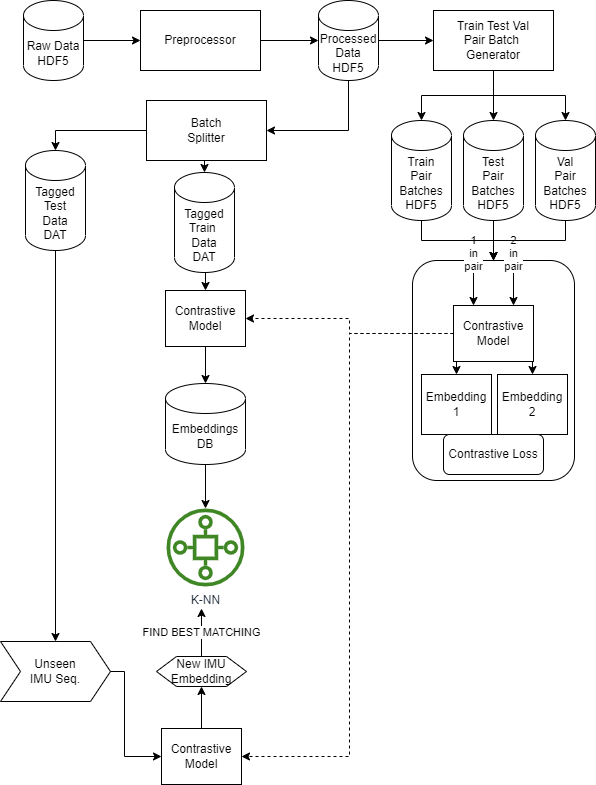

The diagram above was exported from draw.io. Its source (the exported page's mxGraphModel, read from the mxfile embedded in the PNG):
<mxGraphModel dx="1024" dy="612" grid="1" gridSize="10" guides="1" tooltips="1" connect="1" arrows="1" fold="1" page="1" pageScale="1" pageWidth="850" pageHeight="1100" math="0" shadow="0">
  <root>
    <mxCell id="0" />
    <mxCell id="1" parent="0" />
    <mxCell id="8eALhoxrv39NRJiRkQdh-4" value="" style="rounded=1;whiteSpace=wrap;html=1;" parent="1" vertex="1">
      <mxGeometry x="509" y="370" width="162" height="220" as="geometry" />
    </mxCell>
    <mxCell id="8eALhoxrv39NRJiRkQdh-10" value="2&lt;br&gt;in&lt;br&gt;pair" style="edgeStyle=orthogonalEdgeStyle;rounded=0;orthogonalLoop=1;jettySize=auto;html=1;exitX=0.5;exitY=0;exitDx=0;exitDy=0;entryX=0.75;entryY=0;entryDx=0;entryDy=0;" parent="1" source="8eALhoxrv39NRJiRkQdh-4" target="8eALhoxrv39NRJiRkQdh-1" edge="1">
      <mxGeometry relative="1" as="geometry" />
    </mxCell>
    <mxCell id="8eALhoxrv39NRJiRkQdh-9" value="1&lt;br&gt;in&lt;br&gt;pair" style="edgeStyle=orthogonalEdgeStyle;rounded=0;orthogonalLoop=1;jettySize=auto;html=1;exitX=0.5;exitY=0;exitDx=0;exitDy=0;entryX=0.25;entryY=0;entryDx=0;entryDy=0;" parent="1" source="8eALhoxrv39NRJiRkQdh-4" target="8eALhoxrv39NRJiRkQdh-1" edge="1">
      <mxGeometry relative="1" as="geometry" />
    </mxCell>
    <mxCell id="olF7D6LINmSoaRYmGYAF-10" style="edgeStyle=orthogonalEdgeStyle;rounded=0;orthogonalLoop=1;jettySize=auto;html=1;exitX=1;exitY=0.5;exitDx=0;exitDy=0;entryX=0;entryY=0.5;entryDx=0;entryDy=0;entryPerimeter=0;" parent="1" source="olF7D6LINmSoaRYmGYAF-2" target="olF7D6LINmSoaRYmGYAF-9" edge="1">
      <mxGeometry relative="1" as="geometry" />
    </mxCell>
    <mxCell id="olF7D6LINmSoaRYmGYAF-2" value="Preprocessor" style="rounded=0;whiteSpace=wrap;html=1;" parent="1" vertex="1">
      <mxGeometry x="237" y="120" width="120" height="60" as="geometry" />
    </mxCell>
    <mxCell id="olF7D6LINmSoaRYmGYAF-14" style="edgeStyle=orthogonalEdgeStyle;rounded=0;orthogonalLoop=1;jettySize=auto;html=1;exitX=0.5;exitY=1;exitDx=0;exitDy=0;entryX=0.5;entryY=0;entryDx=0;entryDy=0;entryPerimeter=0;" parent="1" source="olF7D6LINmSoaRYmGYAF-6" target="olF7D6LINmSoaRYmGYAF-12" edge="1">
      <mxGeometry relative="1" as="geometry" />
    </mxCell>
    <mxCell id="olF7D6LINmSoaRYmGYAF-15" style="edgeStyle=orthogonalEdgeStyle;rounded=0;orthogonalLoop=1;jettySize=auto;html=1;exitX=0.5;exitY=1;exitDx=0;exitDy=0;entryX=0.5;entryY=0;entryDx=0;entryDy=0;entryPerimeter=0;" parent="1" source="olF7D6LINmSoaRYmGYAF-6" target="olF7D6LINmSoaRYmGYAF-13" edge="1">
      <mxGeometry relative="1" as="geometry" />
    </mxCell>
    <mxCell id="OFBRTztUhkIxgFnXNX-x-1" style="edgeStyle=orthogonalEdgeStyle;rounded=0;orthogonalLoop=1;jettySize=auto;html=1;exitX=0.5;exitY=1;exitDx=0;exitDy=0;" edge="1" parent="1" source="olF7D6LINmSoaRYmGYAF-6" target="8eALhoxrv39NRJiRkQdh-20">
      <mxGeometry relative="1" as="geometry" />
    </mxCell>
    <mxCell id="olF7D6LINmSoaRYmGYAF-6" value="Train Test Val &lt;br&gt;Pair Batch&amp;nbsp;&lt;br&gt;Generator" style="rounded=0;whiteSpace=wrap;html=1;" parent="1" vertex="1">
      <mxGeometry x="530" y="120" width="120" height="60" as="geometry" />
    </mxCell>
    <mxCell id="olF7D6LINmSoaRYmGYAF-8" style="edgeStyle=orthogonalEdgeStyle;rounded=0;orthogonalLoop=1;jettySize=auto;html=1;exitX=1;exitY=0.5;exitDx=0;exitDy=0;exitPerimeter=0;entryX=0;entryY=0.5;entryDx=0;entryDy=0;" parent="1" source="olF7D6LINmSoaRYmGYAF-7" target="olF7D6LINmSoaRYmGYAF-2" edge="1">
      <mxGeometry relative="1" as="geometry" />
    </mxCell>
    <mxCell id="olF7D6LINmSoaRYmGYAF-7" value="Raw Data HDF5" style="shape=cylinder3;whiteSpace=wrap;html=1;boundedLbl=1;backgroundOutline=1;size=15;" parent="1" vertex="1">
      <mxGeometry x="120" y="110" width="60" height="80" as="geometry" />
    </mxCell>
    <mxCell id="olF7D6LINmSoaRYmGYAF-11" style="edgeStyle=orthogonalEdgeStyle;rounded=0;orthogonalLoop=1;jettySize=auto;html=1;exitX=1;exitY=0.5;exitDx=0;exitDy=0;exitPerimeter=0;entryX=0;entryY=0.5;entryDx=0;entryDy=0;" parent="1" source="olF7D6LINmSoaRYmGYAF-9" target="olF7D6LINmSoaRYmGYAF-6" edge="1">
      <mxGeometry relative="1" as="geometry" />
    </mxCell>
    <mxCell id="OFBRTztUhkIxgFnXNX-x-12" style="edgeStyle=orthogonalEdgeStyle;rounded=0;orthogonalLoop=1;jettySize=auto;html=1;exitX=0.5;exitY=1;exitDx=0;exitDy=0;exitPerimeter=0;entryX=1;entryY=0.5;entryDx=0;entryDy=0;" edge="1" parent="1" source="olF7D6LINmSoaRYmGYAF-9" target="OFBRTztUhkIxgFnXNX-x-2">
      <mxGeometry relative="1" as="geometry" />
    </mxCell>
    <mxCell id="olF7D6LINmSoaRYmGYAF-9" value="Processed&lt;br&gt;Data HDF5" style="shape=cylinder3;whiteSpace=wrap;html=1;boundedLbl=1;backgroundOutline=1;size=15;" parent="1" vertex="1">
      <mxGeometry x="415" y="110" width="60" height="80" as="geometry" />
    </mxCell>
    <mxCell id="8eALhoxrv39NRJiRkQdh-5" style="edgeStyle=orthogonalEdgeStyle;rounded=0;orthogonalLoop=1;jettySize=auto;html=1;exitX=0.5;exitY=1;exitDx=0;exitDy=0;exitPerimeter=0;entryX=0.5;entryY=0;entryDx=0;entryDy=0;" parent="1" source="olF7D6LINmSoaRYmGYAF-12" target="8eALhoxrv39NRJiRkQdh-4" edge="1">
      <mxGeometry relative="1" as="geometry">
        <mxPoint x="607" y="370" as="targetPoint" />
      </mxGeometry>
    </mxCell>
    <mxCell id="olF7D6LINmSoaRYmGYAF-12" value="Train&lt;br&gt;Pair&lt;br&gt;Batches HDF5" style="shape=cylinder3;whiteSpace=wrap;html=1;boundedLbl=1;backgroundOutline=1;size=15;" parent="1" vertex="1">
      <mxGeometry x="488" y="230" width="60" height="100" as="geometry" />
    </mxCell>
    <mxCell id="8eALhoxrv39NRJiRkQdh-7" style="edgeStyle=orthogonalEdgeStyle;rounded=0;orthogonalLoop=1;jettySize=auto;html=1;exitX=0.5;exitY=1;exitDx=0;exitDy=0;exitPerimeter=0;entryX=0.5;entryY=0;entryDx=0;entryDy=0;" parent="1" source="olF7D6LINmSoaRYmGYAF-13" target="8eALhoxrv39NRJiRkQdh-4" edge="1">
      <mxGeometry relative="1" as="geometry">
        <mxPoint x="607" y="370" as="targetPoint" />
      </mxGeometry>
    </mxCell>
    <mxCell id="olF7D6LINmSoaRYmGYAF-13" value="Val&lt;br&gt;Pair&lt;br&gt;Batches HDF5" style="shape=cylinder3;whiteSpace=wrap;html=1;boundedLbl=1;backgroundOutline=1;size=15;" parent="1" vertex="1">
      <mxGeometry x="632" y="230" width="60" height="100" as="geometry" />
    </mxCell>
    <mxCell id="8eALhoxrv39NRJiRkQdh-25" style="edgeStyle=orthogonalEdgeStyle;rounded=0;orthogonalLoop=1;jettySize=auto;html=1;entryX=0;entryY=0.5;entryDx=0;entryDy=0;" parent="1" target="8eALhoxrv39NRJiRkQdh-24" edge="1">
      <mxGeometry relative="1" as="geometry">
        <Array as="points">
          <mxPoint x="221" y="781" />
          <mxPoint x="221" y="866" />
        </Array>
        <mxPoint x="201" y="781" as="sourcePoint" />
      </mxGeometry>
    </mxCell>
    <mxCell id="8eALhoxrv39NRJiRkQdh-11" style="edgeStyle=orthogonalEdgeStyle;rounded=0;orthogonalLoop=1;jettySize=auto;html=1;exitX=0.5;exitY=1;exitDx=0;exitDy=0;entryX=0.5;entryY=0;entryDx=0;entryDy=0;" parent="1" source="8eALhoxrv39NRJiRkQdh-1" target="8eALhoxrv39NRJiRkQdh-3" edge="1">
      <mxGeometry relative="1" as="geometry" />
    </mxCell>
    <mxCell id="8eALhoxrv39NRJiRkQdh-12" style="edgeStyle=orthogonalEdgeStyle;rounded=0;orthogonalLoop=1;jettySize=auto;html=1;exitX=0.5;exitY=1;exitDx=0;exitDy=0;entryX=0.5;entryY=0;entryDx=0;entryDy=0;" parent="1" source="8eALhoxrv39NRJiRkQdh-1" target="8eALhoxrv39NRJiRkQdh-8" edge="1">
      <mxGeometry relative="1" as="geometry">
        <Array as="points">
          <mxPoint x="629" y="471" />
        </Array>
      </mxGeometry>
    </mxCell>
    <mxCell id="8eALhoxrv39NRJiRkQdh-17" style="edgeStyle=orthogonalEdgeStyle;rounded=0;orthogonalLoop=1;jettySize=auto;html=1;entryX=1;entryY=0.5;entryDx=0;entryDy=0;dashed=1;" parent="1" source="8eALhoxrv39NRJiRkQdh-1" target="8eALhoxrv39NRJiRkQdh-14" edge="1">
      <mxGeometry relative="1" as="geometry">
        <Array as="points">
          <mxPoint x="446" y="443" />
          <mxPoint x="446" y="428" />
        </Array>
      </mxGeometry>
    </mxCell>
    <mxCell id="8eALhoxrv39NRJiRkQdh-28" style="edgeStyle=orthogonalEdgeStyle;rounded=0;orthogonalLoop=1;jettySize=auto;html=1;exitX=0;exitY=0.5;exitDx=0;exitDy=0;entryX=1;entryY=0.5;entryDx=0;entryDy=0;dashed=1;" parent="1" source="8eALhoxrv39NRJiRkQdh-1" target="8eALhoxrv39NRJiRkQdh-24" edge="1">
      <mxGeometry relative="1" as="geometry">
        <Array as="points">
          <mxPoint x="446" y="443" />
          <mxPoint x="446" y="866" />
        </Array>
      </mxGeometry>
    </mxCell>
    <mxCell id="8eALhoxrv39NRJiRkQdh-1" value="Contrastive&lt;br&gt;Model" style="rounded=0;whiteSpace=wrap;html=1;" parent="1" vertex="1">
      <mxGeometry x="550" y="415" width="80" height="56" as="geometry" />
    </mxCell>
    <mxCell id="8eALhoxrv39NRJiRkQdh-3" value="Embedding&lt;br&gt;1" style="rounded=0;whiteSpace=wrap;html=1;" parent="1" vertex="1">
      <mxGeometry x="518" y="484" width="70" height="60" as="geometry" />
    </mxCell>
    <mxCell id="8eALhoxrv39NRJiRkQdh-8" value="Embedding&lt;br&gt;2" style="rounded=0;whiteSpace=wrap;html=1;" parent="1" vertex="1">
      <mxGeometry x="594" y="484" width="70" height="60" as="geometry" />
    </mxCell>
    <mxCell id="8eALhoxrv39NRJiRkQdh-13" value="Contrastive Loss" style="rounded=1;whiteSpace=wrap;html=1;" parent="1" vertex="1">
      <mxGeometry x="540" y="544" width="100" height="40" as="geometry" />
    </mxCell>
    <mxCell id="8eALhoxrv39NRJiRkQdh-18" style="edgeStyle=orthogonalEdgeStyle;rounded=0;orthogonalLoop=1;jettySize=auto;html=1;exitX=0.5;exitY=1;exitDx=0;exitDy=0;" parent="1" source="8eALhoxrv39NRJiRkQdh-14" target="8eALhoxrv39NRJiRkQdh-16" edge="1">
      <mxGeometry relative="1" as="geometry" />
    </mxCell>
    <mxCell id="8eALhoxrv39NRJiRkQdh-14" value="Contrastive&lt;br&gt;Model" style="rounded=0;whiteSpace=wrap;html=1;" parent="1" vertex="1">
      <mxGeometry x="262" y="400" width="80" height="56" as="geometry" />
    </mxCell>
    <mxCell id="8eALhoxrv39NRJiRkQdh-22" style="edgeStyle=orthogonalEdgeStyle;rounded=0;orthogonalLoop=1;jettySize=auto;html=1;" parent="1" source="8eALhoxrv39NRJiRkQdh-16" target="8eALhoxrv39NRJiRkQdh-19" edge="1">
      <mxGeometry relative="1" as="geometry" />
    </mxCell>
    <mxCell id="8eALhoxrv39NRJiRkQdh-16" value="Embeddings&lt;br&gt;DB" style="shape=cylinder3;whiteSpace=wrap;html=1;boundedLbl=1;backgroundOutline=1;size=15;" parent="1" vertex="1">
      <mxGeometry x="262" y="493" width="80" height="81" as="geometry" />
    </mxCell>
    <mxCell id="8eALhoxrv39NRJiRkQdh-19" value="K-NN" style="sketch=0;outlineConnect=0;fontColor=#232F3E;gradientColor=none;fillColor=#3F8624;strokeColor=none;dashed=0;verticalLabelPosition=bottom;verticalAlign=top;align=center;html=1;fontSize=12;fontStyle=0;aspect=fixed;pointerEvents=1;shape=mxgraph.aws4.iot_sitewise_asset_model;direction=south;" parent="1" vertex="1">
      <mxGeometry x="263" y="618" width="78" height="78" as="geometry" />
    </mxCell>
    <mxCell id="OFBRTztUhkIxgFnXNX-x-5" style="edgeStyle=orthogonalEdgeStyle;rounded=0;orthogonalLoop=1;jettySize=auto;html=1;exitX=0.5;exitY=1;exitDx=0;exitDy=0;exitPerimeter=0;" edge="1" parent="1" source="8eALhoxrv39NRJiRkQdh-20">
      <mxGeometry relative="1" as="geometry">
        <mxPoint x="590" y="320" as="targetPoint" />
      </mxGeometry>
    </mxCell>
    <mxCell id="OFBRTztUhkIxgFnXNX-x-6" style="edgeStyle=orthogonalEdgeStyle;rounded=0;orthogonalLoop=1;jettySize=auto;html=1;exitX=0.5;exitY=1;exitDx=0;exitDy=0;exitPerimeter=0;" edge="1" parent="1" source="8eALhoxrv39NRJiRkQdh-20" target="8eALhoxrv39NRJiRkQdh-4">
      <mxGeometry relative="1" as="geometry" />
    </mxCell>
    <mxCell id="8eALhoxrv39NRJiRkQdh-20" value="Test&lt;br&gt;Pair&lt;br&gt;Batches HDF5" style="shape=cylinder3;whiteSpace=wrap;html=1;boundedLbl=1;backgroundOutline=1;size=15;" parent="1" vertex="1">
      <mxGeometry x="560" y="230" width="60" height="100" as="geometry" />
    </mxCell>
    <mxCell id="8eALhoxrv39NRJiRkQdh-32" style="edgeStyle=orthogonalEdgeStyle;rounded=0;orthogonalLoop=1;jettySize=auto;html=1;exitX=0.5;exitY=0;exitDx=0;exitDy=0;entryX=0.5;entryY=1;entryDx=0;entryDy=0;" parent="1" source="8eALhoxrv39NRJiRkQdh-24" target="8eALhoxrv39NRJiRkQdh-26" edge="1">
      <mxGeometry relative="1" as="geometry">
        <mxPoint x="298" y="824" as="targetPoint" />
      </mxGeometry>
    </mxCell>
    <mxCell id="8eALhoxrv39NRJiRkQdh-24" value="Contrastive&lt;br&gt;Model" style="rounded=0;whiteSpace=wrap;html=1;" parent="1" vertex="1">
      <mxGeometry x="258" y="838" width="80" height="56" as="geometry" />
    </mxCell>
    <mxCell id="8eALhoxrv39NRJiRkQdh-34" value="FIND BEST MATCHING" style="edgeStyle=orthogonalEdgeStyle;rounded=0;orthogonalLoop=1;jettySize=auto;html=1;exitX=0.5;exitY=0;exitDx=0;exitDy=0;" parent="1" source="8eALhoxrv39NRJiRkQdh-26" edge="1">
      <mxGeometry relative="1" as="geometry">
        <mxPoint x="298" y="718" as="targetPoint" />
      </mxGeometry>
    </mxCell>
    <mxCell id="8eALhoxrv39NRJiRkQdh-26" value="New IMU&lt;br&gt;Embedding" style="shape=hexagon;perimeter=hexagonPerimeter2;whiteSpace=wrap;html=1;fixedSize=1;" parent="1" vertex="1">
      <mxGeometry x="253" y="766" width="90" height="30" as="geometry" />
    </mxCell>
    <mxCell id="OFBRTztUhkIxgFnXNX-x-10" style="edgeStyle=orthogonalEdgeStyle;rounded=0;orthogonalLoop=1;jettySize=auto;html=1;exitX=0.5;exitY=1;exitDx=0;exitDy=0;entryX=0.5;entryY=0;entryDx=0;entryDy=0;entryPerimeter=0;" edge="1" parent="1" source="OFBRTztUhkIxgFnXNX-x-2" target="OFBRTztUhkIxgFnXNX-x-3">
      <mxGeometry relative="1" as="geometry" />
    </mxCell>
    <mxCell id="OFBRTztUhkIxgFnXNX-x-13" style="edgeStyle=orthogonalEdgeStyle;rounded=0;orthogonalLoop=1;jettySize=auto;html=1;exitX=0;exitY=0.5;exitDx=0;exitDy=0;entryX=0.5;entryY=0;entryDx=0;entryDy=0;entryPerimeter=0;" edge="1" parent="1" source="OFBRTztUhkIxgFnXNX-x-2" target="OFBRTztUhkIxgFnXNX-x-7">
      <mxGeometry relative="1" as="geometry" />
    </mxCell>
    <mxCell id="OFBRTztUhkIxgFnXNX-x-2" value="Batch&lt;br&gt;Splitter" style="rounded=0;whiteSpace=wrap;html=1;" vertex="1" parent="1">
      <mxGeometry x="243" y="210" width="120" height="60" as="geometry" />
    </mxCell>
    <mxCell id="OFBRTztUhkIxgFnXNX-x-11" style="edgeStyle=orthogonalEdgeStyle;rounded=0;orthogonalLoop=1;jettySize=auto;html=1;exitX=0.5;exitY=1;exitDx=0;exitDy=0;exitPerimeter=0;entryX=0.5;entryY=0;entryDx=0;entryDy=0;" edge="1" parent="1" source="OFBRTztUhkIxgFnXNX-x-3" target="8eALhoxrv39NRJiRkQdh-14">
      <mxGeometry relative="1" as="geometry" />
    </mxCell>
    <mxCell id="OFBRTztUhkIxgFnXNX-x-3" value="Tagged&lt;br&gt;Train&amp;nbsp;&lt;br&gt;Data&lt;br&gt;DAT" style="shape=cylinder3;whiteSpace=wrap;html=1;boundedLbl=1;backgroundOutline=1;size=15;" vertex="1" parent="1">
      <mxGeometry x="271" y="282" width="60" height="100" as="geometry" />
    </mxCell>
    <mxCell id="OFBRTztUhkIxgFnXNX-x-14" style="edgeStyle=orthogonalEdgeStyle;rounded=0;orthogonalLoop=1;jettySize=auto;html=1;exitX=0.5;exitY=1;exitDx=0;exitDy=0;exitPerimeter=0;entryX=0.5;entryY=0;entryDx=0;entryDy=0;" edge="1" parent="1" source="OFBRTztUhkIxgFnXNX-x-7" target="OFBRTztUhkIxgFnXNX-x-15">
      <mxGeometry relative="1" as="geometry">
        <mxPoint x="150.42000000000007" y="752.4480000000001" as="targetPoint" />
      </mxGeometry>
    </mxCell>
    <mxCell id="OFBRTztUhkIxgFnXNX-x-7" value="Tagged&lt;br&gt;Test&lt;br&gt;Data&lt;br&gt;DAT" style="shape=cylinder3;whiteSpace=wrap;html=1;boundedLbl=1;backgroundOutline=1;size=15;" vertex="1" parent="1">
      <mxGeometry x="122" y="260" width="60" height="100" as="geometry" />
    </mxCell>
    <mxCell id="OFBRTztUhkIxgFnXNX-x-15" value="Unseen&lt;br&gt;IMU Seq." style="shape=step;perimeter=stepPerimeter;whiteSpace=wrap;html=1;fixedSize=1;" vertex="1" parent="1">
      <mxGeometry x="97" y="751" width="110" height="60" as="geometry" />
    </mxCell>
  </root>
</mxGraphModel>